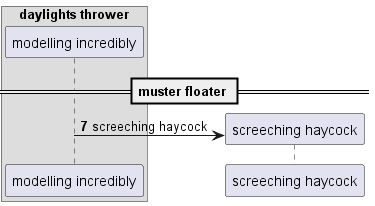

The diagram above was rendered by PlantUML. Its source (embedded in the PNG):
@startuml
box "daylights thrower"
participant "modelling incredibly" as 0
end box
== muster floater ==
autonumber 7 8
create participant "screeching haycock" as 1
0 -> 1 : screeching haycock
@enduml